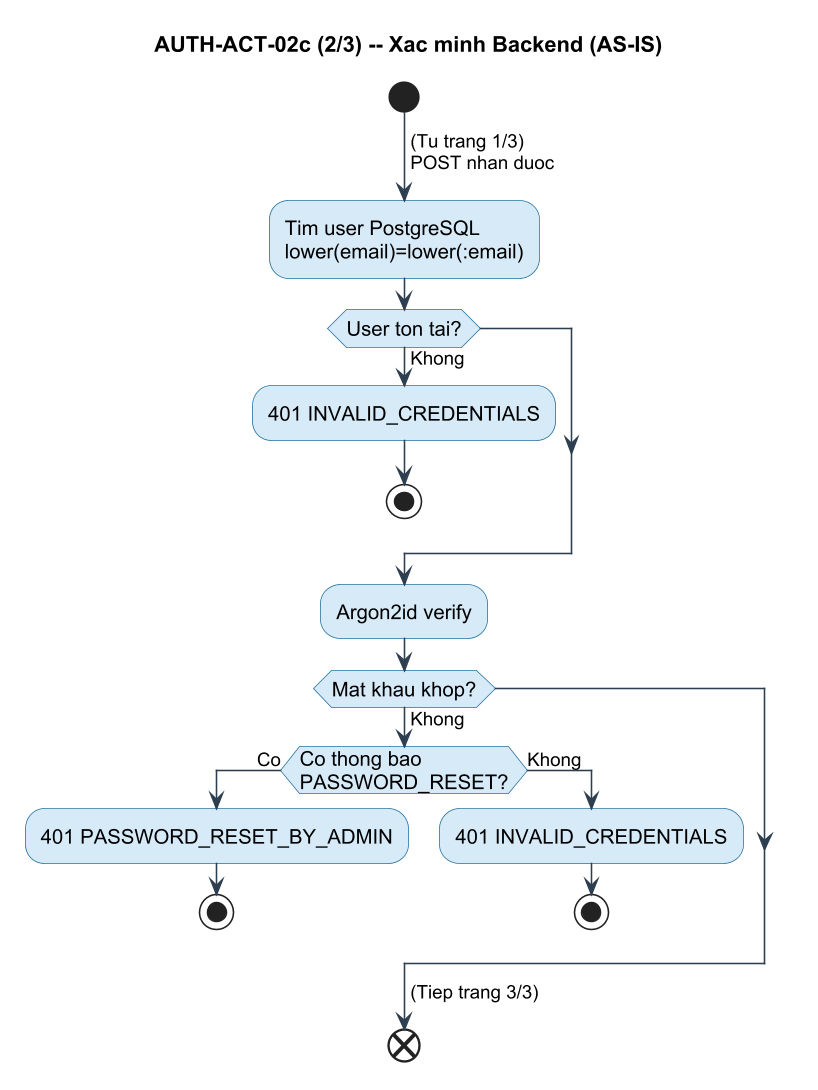

The diagram above was rendered by PlantUML. Its source (embedded in the PNG):
@startuml AUTH-ACT-02c-backend
skinparam dpi 150
skinparam defaultFontName "Arial"
skinparam defaultFontSize 13
skinparam shadowing false
skinparam ActivityBackgroundColor #D6EAF8
skinparam ActivityBorderColor #2471A3
skinparam ActivityFontSize 13
skinparam ActivityFontName "Arial"
skinparam ArrowColor #2C3E50
skinparam ArrowFontSize 12
skinparam NoteBackgroundColor #FFF9C4
skinparam NoteBorderColor #D4AC0D

title AUTH-ACT-02c (2/3) -- Xac minh Backend (AS-IS)

start

-> (Tu trang 1/3)\nPOST nhan duoc;

:Tim user PostgreSQL\nlower(email)=lower(:email);

if (User ton tai?) then (Khong)
  :401 INVALID_CREDENTIALS;
  stop
endif

:Argon2id verify;

if (Mat khau khop?) then (Khong)
  if (Co thong bao\nPASSWORD_RESET?) then (Co)
    :401 PASSWORD_RESET_BY_ADMIN;
    stop
  else (Khong)
    :401 INVALID_CREDENTIALS;
    stop
  endif
endif

-> (Tiep trang 3/3);
end

@enduml